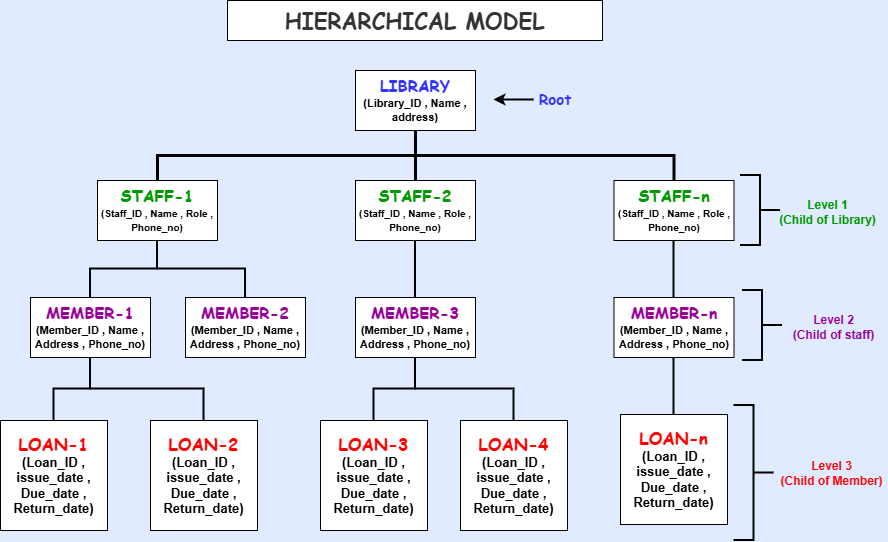

The diagram above was exported from draw.io. Its source (the exported page's mxGraphModel, read from the mxfile embedded in the PNG):
<mxGraphModel dx="1041" dy="586" grid="1" gridSize="10" guides="1" tooltips="1" connect="1" arrows="1" fold="1" page="1" pageScale="1" pageWidth="850" pageHeight="1100" background="light-dark(#E0EBFF,#121212)" math="0" shadow="0">
  <root>
    <mxCell id="0" />
    <mxCell id="1" parent="0" />
    <mxCell id="Mqob_TmY0dADSn1zySy9-15" edge="1" parent="1" source="Mqob_TmY0dADSn1zySy9-1" style="edgeStyle=orthogonalEdgeStyle;rounded=0;orthogonalLoop=1;jettySize=auto;html=1;defaultLabelBackgroundColor=page;strokeWidth=3;endArrow=none;endFill=0;" target="Mqob_TmY0dADSn1zySy9-3" value="">
      <mxGeometry relative="1" as="geometry" />
    </mxCell>
    <mxCell id="Mqob_TmY0dADSn1zySy9-16" edge="1" parent="1" source="Mqob_TmY0dADSn1zySy9-1" style="edgeStyle=orthogonalEdgeStyle;rounded=0;orthogonalLoop=1;jettySize=auto;html=1;exitX=0.5;exitY=1;exitDx=0;exitDy=0;entryX=0.5;entryY=0;entryDx=0;entryDy=0;defaultLabelBackgroundColor=page;strokeWidth=3;endArrow=none;endFill=0;" target="Mqob_TmY0dADSn1zySy9-5">
      <mxGeometry relative="1" as="geometry" />
    </mxCell>
    <mxCell id="Mqob_TmY0dADSn1zySy9-17" edge="1" parent="1" source="Mqob_TmY0dADSn1zySy9-1" style="edgeStyle=orthogonalEdgeStyle;rounded=0;orthogonalLoop=1;jettySize=auto;html=1;exitX=0.5;exitY=1;exitDx=0;exitDy=0;entryX=0.5;entryY=0;entryDx=0;entryDy=0;defaultLabelBackgroundColor=page;strokeWidth=3;endArrow=none;endFill=0;" target="Mqob_TmY0dADSn1zySy9-4">
      <mxGeometry relative="1" as="geometry" />
    </mxCell>
    <mxCell id="Mqob_TmY0dADSn1zySy9-1" parent="1" style="rounded=0;whiteSpace=wrap;html=1;" value="&lt;b&gt;&lt;font face=&quot;Comic Sans MS&quot; style=&quot;font-size: 16px; color: rgb(51, 51, 255);&quot;&gt;LIBRARY&lt;/font&gt;&lt;/b&gt;&lt;div&gt;&lt;font style=&quot;font-size: 11px;&quot;&gt;&lt;b style=&quot;&quot;&gt;(Library_ID , Name , address)&lt;/b&gt;&lt;/font&gt;&lt;/div&gt;" vertex="1">
      <mxGeometry height="60" width="120" x="365" y="90" as="geometry" />
    </mxCell>
    <mxCell id="Mqob_TmY0dADSn1zySy9-2" parent="1" style="rounded=0;whiteSpace=wrap;html=1;fontColor=#333333;" value="&lt;b&gt;&lt;font face=&quot;Comic Sans MS&quot; style=&quot;font-size: 22px;&quot;&gt;HIERARCHICAL MODEL&lt;/font&gt;&lt;/b&gt;" vertex="1">
      <mxGeometry height="40" width="375" x="237" y="20" as="geometry" />
    </mxCell>
    <mxCell id="Mqob_TmY0dADSn1zySy9-20" edge="1" parent="1" source="Mqob_TmY0dADSn1zySy9-3" style="edgeStyle=orthogonalEdgeStyle;rounded=0;orthogonalLoop=1;jettySize=auto;html=1;exitX=0.5;exitY=1;exitDx=0;exitDy=0;entryX=0.5;entryY=0;entryDx=0;entryDy=0;defaultLabelBackgroundColor=page;strokeWidth=2;endArrow=none;endFill=0;" target="Mqob_TmY0dADSn1zySy9-6">
      <mxGeometry relative="1" as="geometry" />
    </mxCell>
    <mxCell id="Mqob_TmY0dADSn1zySy9-3" parent="1" style="rounded=0;whiteSpace=wrap;html=1;" value="&lt;font face=&quot;Comic Sans MS&quot; style=&quot;font-size: 16px;&quot;&gt;&lt;b style=&quot;color: rgb(0, 153, 0);&quot;&gt;STAFF-2&lt;/b&gt;&lt;/font&gt;&lt;div&gt;&lt;font style=&quot;font-size: 10px;&quot;&gt;&lt;b&gt;(Staff_ID , Name , Role , Phone_no)&lt;/b&gt;&lt;/font&gt;&lt;/div&gt;" vertex="1">
      <mxGeometry height="60" width="120" x="365" y="200" as="geometry" />
    </mxCell>
    <mxCell id="Mqob_TmY0dADSn1zySy9-22" edge="1" parent="1" source="Mqob_TmY0dADSn1zySy9-4" style="edgeStyle=orthogonalEdgeStyle;rounded=0;orthogonalLoop=1;jettySize=auto;html=1;exitX=0.5;exitY=1;exitDx=0;exitDy=0;entryX=0.5;entryY=0;entryDx=0;entryDy=0;defaultLabelBackgroundColor=page;strokeWidth=2;endArrow=none;endFill=0;" target="Mqob_TmY0dADSn1zySy9-8">
      <mxGeometry relative="1" as="geometry" />
    </mxCell>
    <mxCell id="Mqob_TmY0dADSn1zySy9-4" parent="1" style="rounded=0;whiteSpace=wrap;html=1;" value="&lt;font face=&quot;Comic Sans MS&quot; style=&quot;font-size: 16px;&quot;&gt;&lt;b style=&quot;color: rgb(0, 153, 0);&quot;&gt;STAFF-n&lt;/b&gt;&lt;/font&gt;&lt;div&gt;&lt;font style=&quot;font-size: 10px;&quot;&gt;&lt;b&gt;(Staff_ID , Name , Role , Phone_no)&lt;/b&gt;&lt;/font&gt;&lt;/div&gt;" vertex="1">
      <mxGeometry height="60" width="120" x="623.5" y="200" as="geometry" />
    </mxCell>
    <mxCell id="Mqob_TmY0dADSn1zySy9-18" edge="1" parent="1" source="Mqob_TmY0dADSn1zySy9-5" style="edgeStyle=orthogonalEdgeStyle;rounded=0;orthogonalLoop=1;jettySize=auto;html=1;exitX=0.5;exitY=1;exitDx=0;exitDy=0;entryX=0.5;entryY=0;entryDx=0;entryDy=0;defaultLabelBackgroundColor=page;strokeWidth=2;endArrow=none;endFill=0;" target="Mqob_TmY0dADSn1zySy9-7">
      <mxGeometry relative="1" as="geometry" />
    </mxCell>
    <mxCell id="Mqob_TmY0dADSn1zySy9-19" edge="1" parent="1" source="Mqob_TmY0dADSn1zySy9-5" style="edgeStyle=orthogonalEdgeStyle;rounded=0;orthogonalLoop=1;jettySize=auto;html=1;exitX=0.5;exitY=1;exitDx=0;exitDy=0;entryX=0.5;entryY=0;entryDx=0;entryDy=0;defaultLabelBackgroundColor=page;strokeWidth=2;endArrow=none;endFill=0;" target="Mqob_TmY0dADSn1zySy9-9">
      <mxGeometry relative="1" as="geometry" />
    </mxCell>
    <mxCell id="Mqob_TmY0dADSn1zySy9-5" parent="1" style="rounded=0;whiteSpace=wrap;html=1;" value="&lt;font style=&quot;font-size: 16px;&quot; face=&quot;Comic Sans MS&quot;&gt;&lt;b style=&quot;color: rgb(0, 153, 0);&quot;&gt;STAFF-1&lt;/b&gt;&lt;/font&gt;&lt;div&gt;&lt;font style=&quot;font-size: 10px;&quot;&gt;&lt;b style=&quot;&quot;&gt;(Staff_ID , Name , Role , Phone_no)&lt;/b&gt;&lt;/font&gt;&lt;/div&gt;" vertex="1">
      <mxGeometry height="60" width="120" x="107" y="200" as="geometry" />
    </mxCell>
    <mxCell id="Mqob_TmY0dADSn1zySy9-25" edge="1" parent="1" source="Mqob_TmY0dADSn1zySy9-6" style="edgeStyle=orthogonalEdgeStyle;rounded=0;orthogonalLoop=1;jettySize=auto;html=1;exitX=0.5;exitY=1;exitDx=0;exitDy=0;entryX=0.5;entryY=0;entryDx=0;entryDy=0;defaultLabelBackgroundColor=page;endArrow=none;endFill=0;strokeWidth=2;" target="Mqob_TmY0dADSn1zySy9-12">
      <mxGeometry relative="1" as="geometry" />
    </mxCell>
    <mxCell id="Mqob_TmY0dADSn1zySy9-26" edge="1" parent="1" source="Mqob_TmY0dADSn1zySy9-6" style="edgeStyle=orthogonalEdgeStyle;rounded=0;orthogonalLoop=1;jettySize=auto;html=1;exitX=0.5;exitY=1;exitDx=0;exitDy=0;entryX=0.5;entryY=0;entryDx=0;entryDy=0;defaultLabelBackgroundColor=page;strokeWidth=2;endArrow=none;endFill=0;" target="Mqob_TmY0dADSn1zySy9-13">
      <mxGeometry relative="1" as="geometry" />
    </mxCell>
    <mxCell id="Mqob_TmY0dADSn1zySy9-6" parent="1" style="rounded=0;whiteSpace=wrap;html=1;" value="&lt;font face=&quot;Comic Sans MS&quot; style=&quot;font-size: 16px; color: rgb(153, 0, 153);&quot;&gt;&lt;b&gt;MEMBER-3&lt;/b&gt;&lt;/font&gt;&lt;div&gt;&lt;b&gt;&lt;font style=&quot;font-size: 11px;&quot;&gt;(Member_ID , Name , Address , Phone_no)&lt;/font&gt;&lt;/b&gt;&lt;/div&gt;" vertex="1">
      <mxGeometry height="60" width="120" x="365" y="317" as="geometry" />
    </mxCell>
    <mxCell id="Mqob_TmY0dADSn1zySy9-23" edge="1" parent="1" source="Mqob_TmY0dADSn1zySy9-7" style="edgeStyle=orthogonalEdgeStyle;rounded=0;orthogonalLoop=1;jettySize=auto;html=1;exitX=0.5;exitY=1;exitDx=0;exitDy=0;entryX=0.5;entryY=0;entryDx=0;entryDy=0;defaultLabelBackgroundColor=page;endArrow=none;endFill=0;strokeWidth=2;" target="Mqob_TmY0dADSn1zySy9-10">
      <mxGeometry relative="1" as="geometry" />
    </mxCell>
    <mxCell id="Mqob_TmY0dADSn1zySy9-24" edge="1" parent="1" source="Mqob_TmY0dADSn1zySy9-7" style="edgeStyle=orthogonalEdgeStyle;rounded=0;orthogonalLoop=1;jettySize=auto;html=1;exitX=0.5;exitY=1;exitDx=0;exitDy=0;entryX=0.5;entryY=0;entryDx=0;entryDy=0;defaultLabelBackgroundColor=page;endArrow=none;endFill=0;strokeWidth=2;" target="Mqob_TmY0dADSn1zySy9-11">
      <mxGeometry relative="1" as="geometry" />
    </mxCell>
    <mxCell id="Mqob_TmY0dADSn1zySy9-7" parent="1" style="rounded=0;whiteSpace=wrap;html=1;" value="&lt;font style=&quot;font-size: 16px; color: rgb(153, 0, 153);&quot; face=&quot;Comic Sans MS&quot;&gt;&lt;b&gt;MEMBER-1&lt;/b&gt;&lt;/font&gt;&lt;div&gt;&lt;b&gt;&lt;font style=&quot;font-size: 11px;&quot;&gt;(Member_ID , Name , Address , Phone_no)&lt;/font&gt;&lt;/b&gt;&lt;/div&gt;" vertex="1">
      <mxGeometry height="60" width="120" x="40" y="317" as="geometry" />
    </mxCell>
    <mxCell id="Mqob_TmY0dADSn1zySy9-27" edge="1" parent="1" source="Mqob_TmY0dADSn1zySy9-8" style="edgeStyle=orthogonalEdgeStyle;rounded=0;orthogonalLoop=1;jettySize=auto;html=1;exitX=0.5;exitY=1;exitDx=0;exitDy=0;defaultLabelBackgroundColor=page;endArrow=none;endFill=0;strokeWidth=2;" target="Mqob_TmY0dADSn1zySy9-14">
      <mxGeometry relative="1" as="geometry" />
    </mxCell>
    <mxCell id="Mqob_TmY0dADSn1zySy9-8" parent="1" style="rounded=0;whiteSpace=wrap;html=1;" value="&lt;font face=&quot;Comic Sans MS&quot; style=&quot;font-size: 16px; color: rgb(153, 0, 153);&quot;&gt;&lt;b&gt;MEMBER-n&lt;/b&gt;&lt;/font&gt;&lt;div&gt;&lt;b&gt;&lt;font style=&quot;font-size: 11px;&quot;&gt;(Member_ID , Name , Address , Phone_no)&lt;/font&gt;&lt;/b&gt;&lt;/div&gt;" vertex="1">
      <mxGeometry height="60" width="120" x="623.5" y="317" as="geometry" />
    </mxCell>
    <mxCell id="Mqob_TmY0dADSn1zySy9-9" parent="1" style="rounded=0;whiteSpace=wrap;html=1;" value="&lt;font face=&quot;Comic Sans MS&quot; style=&quot;font-size: 16px; color: rgb(153, 0, 153);&quot;&gt;&lt;b&gt;MEMBER-2&lt;/b&gt;&lt;/font&gt;&lt;div&gt;&lt;b&gt;&lt;font style=&quot;font-size: 11px;&quot;&gt;(Member_ID , Name , Address , Phone_no)&lt;/font&gt;&lt;/b&gt;&lt;/div&gt;" vertex="1">
      <mxGeometry height="60" width="120" x="195" y="317" as="geometry" />
    </mxCell>
    <mxCell id="Mqob_TmY0dADSn1zySy9-10" parent="1" style="rounded=0;whiteSpace=wrap;html=1;" value="&lt;b&gt;&lt;font face=&quot;Comic Sans MS&quot; style=&quot;font-size: 17px; color: rgb(255, 0, 0);&quot;&gt;LOAN-1&lt;/font&gt;&lt;/b&gt;&lt;div&gt;&lt;b&gt;&lt;font style=&quot;font-size: 13px;&quot;&gt;(Loan_ID , issue_date , Due_date , Return_date)&lt;/font&gt;&lt;/b&gt;&lt;/div&gt;" vertex="1">
      <mxGeometry height="110" width="107" x="10" y="440" as="geometry" />
    </mxCell>
    <mxCell id="Mqob_TmY0dADSn1zySy9-11" parent="1" style="rounded=0;whiteSpace=wrap;html=1;" value="&lt;b&gt;&lt;font face=&quot;Comic Sans MS&quot; style=&quot;font-size: 17px; color: rgb(255, 0, 0);&quot;&gt;LOAN-2&lt;/font&gt;&lt;/b&gt;&lt;div&gt;&lt;b&gt;&lt;font style=&quot;font-size: 13px;&quot;&gt;(Loan_ID , issue_date , Due_date , Return_date)&lt;/font&gt;&lt;/b&gt;&lt;/div&gt;" vertex="1">
      <mxGeometry height="110" width="107" x="160" y="440" as="geometry" />
    </mxCell>
    <mxCell id="Mqob_TmY0dADSn1zySy9-12" parent="1" style="rounded=0;whiteSpace=wrap;html=1;" value="&lt;b&gt;&lt;font face=&quot;Comic Sans MS&quot; style=&quot;font-size: 17px; color: rgb(255, 0, 0);&quot;&gt;LOAN-3&lt;/font&gt;&lt;/b&gt;&lt;div&gt;&lt;b&gt;&lt;font style=&quot;font-size: 13px;&quot;&gt;(Loan_ID , issue_date , Due_date , Return_date)&lt;/font&gt;&lt;/b&gt;&lt;/div&gt;" vertex="1">
      <mxGeometry height="110" width="107" x="330" y="440" as="geometry" />
    </mxCell>
    <mxCell id="Mqob_TmY0dADSn1zySy9-13" parent="1" style="rounded=0;whiteSpace=wrap;html=1;" value="&lt;b&gt;&lt;font face=&quot;Comic Sans MS&quot; style=&quot;font-size: 17px; color: rgb(255, 0, 0);&quot;&gt;LOAN-4&lt;/font&gt;&lt;/b&gt;&lt;div&gt;&lt;b&gt;&lt;font style=&quot;font-size: 13px;&quot;&gt;(Loan_ID , issue_date , Due_date , Return_date)&lt;/font&gt;&lt;/b&gt;&lt;/div&gt;" vertex="1">
      <mxGeometry height="110" width="107" x="470" y="440" as="geometry" />
    </mxCell>
    <mxCell id="Mqob_TmY0dADSn1zySy9-14" parent="1" style="rounded=0;whiteSpace=wrap;html=1;" value="&lt;b&gt;&lt;font face=&quot;Comic Sans MS&quot; style=&quot;font-size: 17px; color: rgb(255, 0, 0);&quot;&gt;LOAN-n&lt;/font&gt;&lt;/b&gt;&lt;div&gt;&lt;b&gt;&lt;font style=&quot;font-size: 13px;&quot;&gt;(Loan_ID , issue_date , Due_date , Return_date)&lt;/font&gt;&lt;/b&gt;&lt;/div&gt;" vertex="1">
      <mxGeometry height="110" width="107" x="630" y="434" as="geometry" />
    </mxCell>
    <mxCell id="Mqob_TmY0dADSn1zySy9-28" edge="1" parent="1" style="endArrow=classic;html=1;rounded=0;defaultLabelBackgroundColor=page;strokeWidth=2;" value="">
      <mxGeometry height="50" relative="1" width="50" as="geometry">
        <mxPoint x="543.5" y="119.5" as="sourcePoint" />
        <mxPoint x="503.5" y="119.5" as="targetPoint" />
      </mxGeometry>
    </mxCell>
    <mxCell id="Mqob_TmY0dADSn1zySy9-29" parent="1" style="strokeWidth=2;html=1;shape=mxgraph.flowchart.annotation_2;align=left;labelPosition=right;pointerEvents=1;labelPerimeter=1;direction=west;" value="" vertex="1">
      <mxGeometry height="70" width="40" x="750" y="195" as="geometry" />
    </mxCell>
    <mxCell id="Mqob_TmY0dADSn1zySy9-30" parent="1" style="strokeWidth=2;html=1;shape=mxgraph.flowchart.annotation_2;align=left;labelPosition=right;pointerEvents=1;labelPerimeter=1;direction=west;" value="" vertex="1">
      <mxGeometry height="70" width="40" x="752" y="310" as="geometry" />
    </mxCell>
    <mxCell id="Mqob_TmY0dADSn1zySy9-31" parent="1" style="strokeWidth=2;html=1;shape=mxgraph.flowchart.annotation_2;align=left;labelPosition=right;pointerEvents=1;labelPerimeter=1;direction=west;" value="" vertex="1">
      <mxGeometry height="135" width="40" x="743.5" y="425" as="geometry" />
    </mxCell>
    <mxCell id="Mqob_TmY0dADSn1zySy9-32" parent="1" style="text;html=1;whiteSpace=wrap;strokeColor=none;fillColor=none;align=center;verticalAlign=middle;rounded=0;fontColor=#3333FF;fontFamily=Comic Sans MS;" value="&lt;b&gt;&lt;font style=&quot;font-size: 15px;&quot;&gt;Root&lt;/font&gt;&lt;/b&gt;" vertex="1">
      <mxGeometry height="30" width="60" x="535" y="103" as="geometry" />
    </mxCell>
    <mxCell id="Mqob_TmY0dADSn1zySy9-33" parent="1" style="text;html=1;whiteSpace=wrap;strokeColor=none;fillColor=none;align=center;verticalAlign=middle;rounded=0;fontColor=#009900;" value="&lt;b&gt;Level 1&lt;/b&gt;&lt;div&gt;&lt;b&gt;(Child of Library)&lt;/b&gt;&lt;/div&gt;" vertex="1">
      <mxGeometry height="30" width="107" x="784" y="217" as="geometry" />
    </mxCell>
    <mxCell id="Mqob_TmY0dADSn1zySy9-35" parent="1" style="text;html=1;whiteSpace=wrap;strokeColor=none;fillColor=none;align=center;verticalAlign=middle;rounded=0;fontColor=#990099;" value="&lt;b&gt;Level 2&lt;/b&gt;&lt;div&gt;&lt;b&gt;(Child of staff)&lt;/b&gt;&lt;/div&gt;" vertex="1">
      <mxGeometry height="30" width="107" x="790" y="332" as="geometry" />
    </mxCell>
    <mxCell id="Mqob_TmY0dADSn1zySy9-36" parent="1" style="text;html=1;whiteSpace=wrap;strokeColor=none;fillColor=none;align=center;verticalAlign=middle;rounded=0;fontColor=#FF0000;" value="&lt;b&gt;Level 3&lt;/b&gt;&lt;div&gt;&lt;b&gt;(Child of Member)&lt;/b&gt;&lt;/div&gt;" vertex="1">
      <mxGeometry height="60" width="107" x="788" y="463" as="geometry" />
    </mxCell>
  </root>
</mxGraphModel>